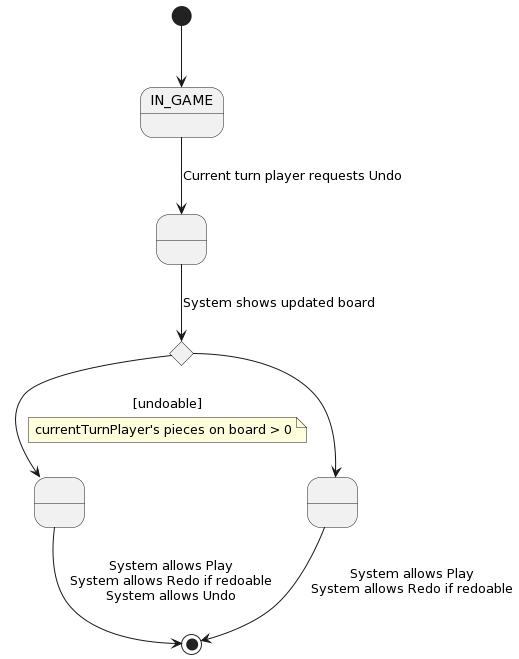

The diagram above was rendered by PlantUML. Its source (embedded in the PNG):
@startuml
state A as "IN_GAME"
state B as " "
state C as " "
state E as " "
state if <<choice>>

[*] --> A
A --> B: Current turn player requests Undo
B --> if: System shows updated board
if --> C: [undoable]
note on link
    currentTurnPlayer's pieces on board > 0
end note
if --> E
C --> [*]: System allows Play\nSystem allows Redo if redoable\nSystem allows Undo
E --> [*]:  System allows Play\nSystem allows Redo if redoable
@enduml